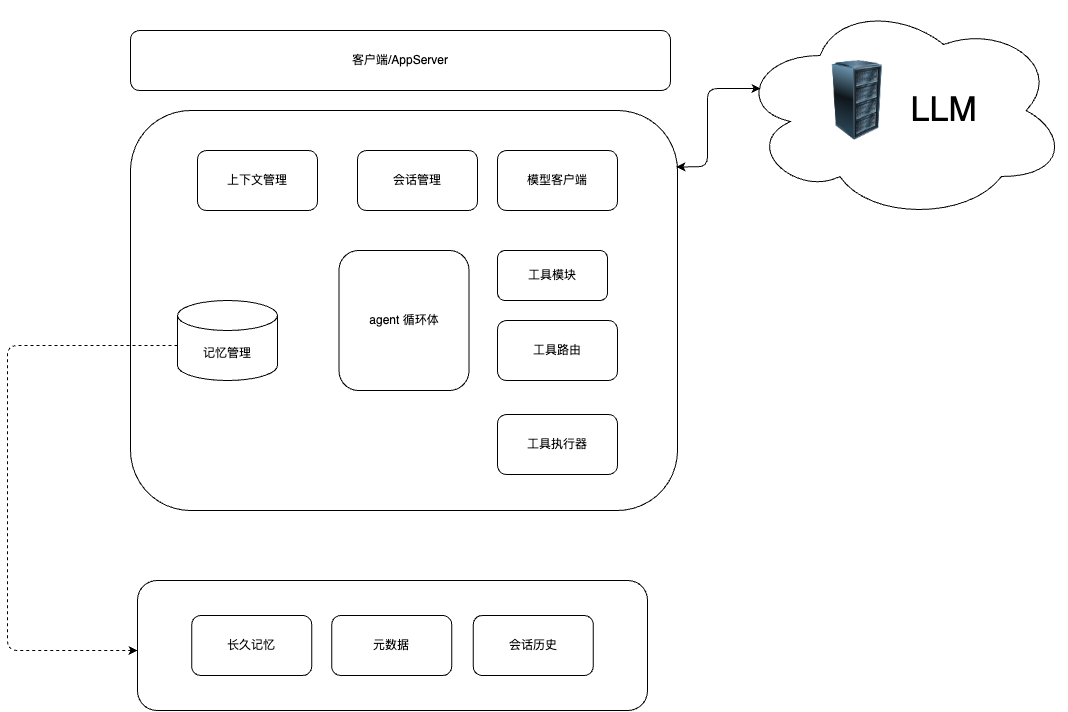

The diagram above was exported from draw.io. Its source (the exported page's mxGraphModel, read from the mxfile embedded in the PNG):
<mxGraphModel dx="1736" dy="1062" grid="1" gridSize="10" guides="1" tooltips="1" connect="1" arrows="1" fold="1" page="1" pageScale="1" pageWidth="583" pageHeight="827" math="0" shadow="0">
  <root>
    <mxCell id="0" />
    <mxCell id="1" parent="0" />
    <mxCell id="2" value="客户端/AppServer" style="rounded=1;whiteSpace=wrap;html=1;" parent="1" vertex="1">
      <mxGeometry x="43" y="30" width="540" height="60" as="geometry" />
    </mxCell>
    <mxCell id="3" value="" style="rounded=1;whiteSpace=wrap;html=1;" parent="1" vertex="1">
      <mxGeometry x="43" y="110" width="547" height="400" as="geometry" />
    </mxCell>
    <mxCell id="7" value="" style="group" vertex="1" connectable="0" parent="1">
      <mxGeometry x="650" width="330" height="220" as="geometry" />
    </mxCell>
    <mxCell id="6" value="&amp;nbsp; &amp;nbsp; &amp;nbsp; &amp;nbsp; &amp;nbsp; &amp;nbsp; &amp;nbsp; &amp;nbsp; &amp;nbsp; &amp;nbsp; &amp;nbsp; &amp;nbsp; &amp;nbsp;&lt;font style=&quot;font-size: 34px;&quot;&gt;LLM&lt;/font&gt;" style="ellipse;shape=cloud;whiteSpace=wrap;html=1;container=1;" vertex="1" parent="7">
      <mxGeometry width="330" height="220" as="geometry" />
    </mxCell>
    <mxCell id="4" value="" style="image;html=1;image=img/lib/clip_art/computers/Server_Rack_128x128.png" vertex="1" parent="7">
      <mxGeometry x="80" y="60" width="80" height="80" as="geometry" />
    </mxCell>
    <mxCell id="8" value="" style="endArrow=classic;startArrow=classic;html=1;exitX=0.998;exitY=0.141;exitDx=0;exitDy=0;exitPerimeter=0;entryX=0.07;entryY=0.4;entryDx=0;entryDy=0;entryPerimeter=0;edgeStyle=orthogonalEdgeStyle;" edge="1" parent="1" source="3" target="6">
      <mxGeometry width="50" height="50" relative="1" as="geometry">
        <mxPoint x="640" y="180" as="sourcePoint" />
        <mxPoint x="820" y="170" as="targetPoint" />
      </mxGeometry>
    </mxCell>
    <mxCell id="9" value="模型客户端" style="rounded=1;whiteSpace=wrap;html=1;" vertex="1" parent="1">
      <mxGeometry x="410" y="150" width="120" height="60" as="geometry" />
    </mxCell>
    <mxCell id="10" value="会话管理" style="rounded=1;whiteSpace=wrap;html=1;" vertex="1" parent="1">
      <mxGeometry x="270" y="150" width="120" height="60" as="geometry" />
    </mxCell>
    <mxCell id="11" value="上下文管理" style="rounded=1;whiteSpace=wrap;html=1;" vertex="1" parent="1">
      <mxGeometry x="110" y="150" width="120" height="60" as="geometry" />
    </mxCell>
    <mxCell id="26" style="edgeStyle=orthogonalEdgeStyle;html=1;exitX=0;exitY=0.25;exitDx=0;exitDy=0;dashed=1;" edge="1" parent="1">
      <mxGeometry relative="1" as="geometry">
        <mxPoint x="50" y="650" as="targetPoint" />
        <mxPoint x="90" y="345" as="sourcePoint" />
        <Array as="points">
          <mxPoint x="-80" y="345" />
          <mxPoint x="-80" y="650" />
        </Array>
      </mxGeometry>
    </mxCell>
    <mxCell id="13" value="agent 循环体" style="rounded=1;whiteSpace=wrap;html=1;" vertex="1" parent="1">
      <mxGeometry x="251.5" y="250" width="130" height="140" as="geometry" />
    </mxCell>
    <mxCell id="14" value="工具模块" style="rounded=1;whiteSpace=wrap;html=1;" vertex="1" parent="1">
      <mxGeometry x="410" y="250" width="110" height="50" as="geometry" />
    </mxCell>
    <mxCell id="15" value="工具路由" style="rounded=1;whiteSpace=wrap;html=1;" vertex="1" parent="1">
      <mxGeometry x="410" y="320" width="120" height="60" as="geometry" />
    </mxCell>
    <mxCell id="16" value="工具执行器" style="rounded=1;whiteSpace=wrap;html=1;" vertex="1" parent="1">
      <mxGeometry x="410" y="414" width="120" height="60" as="geometry" />
    </mxCell>
    <mxCell id="24" value="" style="group" vertex="1" connectable="0" parent="1">
      <mxGeometry x="50" y="580" width="510" height="130" as="geometry" />
    </mxCell>
    <mxCell id="21" value="" style="rounded=1;whiteSpace=wrap;html=1;" vertex="1" parent="24">
      <mxGeometry width="510" height="130" as="geometry" />
    </mxCell>
    <mxCell id="17" value="长久记忆" style="rounded=1;whiteSpace=wrap;html=1;" vertex="1" parent="24">
      <mxGeometry x="54.25" y="35" width="120" height="60" as="geometry" />
    </mxCell>
    <mxCell id="18" value="元数据" style="rounded=1;whiteSpace=wrap;html=1;" vertex="1" parent="24">
      <mxGeometry x="194.25" y="35" width="120" height="60" as="geometry" />
    </mxCell>
    <mxCell id="19" value="会话历史" style="rounded=1;whiteSpace=wrap;html=1;" vertex="1" parent="24">
      <mxGeometry x="335.75" y="35" width="120" height="60" as="geometry" />
    </mxCell>
    <mxCell id="27" value="&lt;span style=&quot;color: rgb(0, 0, 0);&quot;&gt;记忆管理&lt;/span&gt;" style="shape=cylinder3;whiteSpace=wrap;html=1;boundedLbl=1;backgroundOutline=1;size=15;" vertex="1" parent="1">
      <mxGeometry x="90" y="300" width="100" height="80" as="geometry" />
    </mxCell>
  </root>
</mxGraphModel>